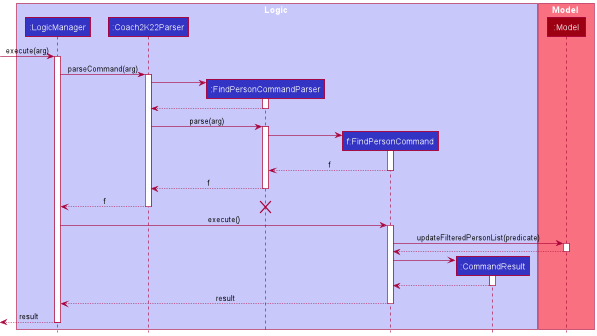

The diagram above was rendered by PlantUML. Its source (embedded in the PNG):
@startuml
!include style.puml

box Logic LOGIC_COLOR_T1
participant ":LogicManager" as LogicManager LOGIC_COLOR
participant ":Coach2K22Parser" as Coach2K22Parser LOGIC_COLOR
participant ":FindPersonCommandParser" as FindPersonCommandParser LOGIC_COLOR
participant "f:FindPersonCommand" as FindPersonCommand LOGIC_COLOR
participant ":CommandResult" as CommandResult LOGIC_COLOR
end box

box Model MODEL_COLOR_T1
participant ":Model" as Model MODEL_COLOR
end box
[-> LogicManager : execute(arg)
activate LogicManager

LogicManager -> Coach2K22Parser : parseCommand(arg)
activate Coach2K22Parser

create FindPersonCommandParser
Coach2K22Parser -> FindPersonCommandParser
activate FindPersonCommandParser

FindPersonCommandParser --> Coach2K22Parser
deactivate FindPersonCommandParser

Coach2K22Parser -> FindPersonCommandParser : parse(arg)
activate FindPersonCommandParser

create FindPersonCommand
FindPersonCommandParser -> FindPersonCommand
activate FindPersonCommand

FindPersonCommand --> FindPersonCommandParser : f
deactivate FindPersonCommand

FindPersonCommandParser --> Coach2K22Parser : f
deactivate FindPersonCommandParser

Coach2K22Parser --> LogicManager : f
deactivate Coach2K22Parser
destroy FindPersonCommandParser

LogicManager -> FindPersonCommand : execute()
activate FindPersonCommand

FindPersonCommand -> Model: updateFilteredPersonList(predicate)
activate Model

Model --> FindPersonCommand
deactivate Model

create CommandResult
FindPersonCommand -> CommandResult
activate CommandResult

CommandResult --> FindPersonCommand
deactivate CommandResult

FindPersonCommand -->LogicManager : result
deactivate FindPersonCommand

[<--LogicManager : result
deactivate LogicManager
@enduml